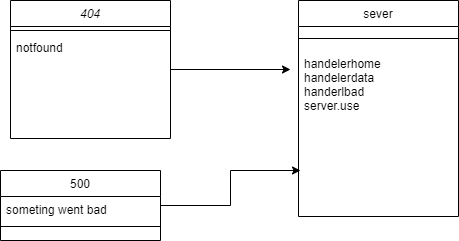

The diagram above was exported from draw.io. Its source (the exported page's mxGraphModel, read from the mxfile embedded in the PNG):
<mxGraphModel dx="1038" dy="547" grid="1" gridSize="10" guides="1" tooltips="1" connect="1" arrows="1" fold="1" page="1" pageScale="1" pageWidth="827" pageHeight="1169" math="0" shadow="0">
  <root>
    <mxCell id="WIyWlLk6GJQsqaUBKTNV-0" />
    <mxCell id="WIyWlLk6GJQsqaUBKTNV-1" parent="WIyWlLk6GJQsqaUBKTNV-0" />
    <mxCell id="CDa-utRjoHctr527ReO2-7" style="edgeStyle=orthogonalEdgeStyle;rounded=0;orthogonalLoop=1;jettySize=auto;html=1;exitX=1;exitY=0.5;exitDx=0;exitDy=0;" parent="WIyWlLk6GJQsqaUBKTNV-1" source="zkfFHV4jXpPFQw0GAbJ--0" edge="1">
      <mxGeometry relative="1" as="geometry">
        <mxPoint x="500" y="189" as="targetPoint" />
      </mxGeometry>
    </mxCell>
    <mxCell id="zkfFHV4jXpPFQw0GAbJ--0" value="404" style="swimlane;fontStyle=2;align=center;verticalAlign=top;childLayout=stackLayout;horizontal=1;startSize=26;horizontalStack=0;resizeParent=1;resizeLast=0;collapsible=1;marginBottom=0;rounded=0;shadow=0;strokeWidth=1;" parent="WIyWlLk6GJQsqaUBKTNV-1" vertex="1">
      <mxGeometry x="220" y="120" width="160" height="138" as="geometry">
        <mxRectangle x="230" y="140" width="160" height="26" as="alternateBounds" />
      </mxGeometry>
    </mxCell>
    <mxCell id="zkfFHV4jXpPFQw0GAbJ--4" value="" style="line;html=1;strokeWidth=1;align=left;verticalAlign=middle;spacingTop=-1;spacingLeft=3;spacingRight=3;rotatable=0;labelPosition=right;points=[];portConstraint=eastwest;" parent="zkfFHV4jXpPFQw0GAbJ--0" vertex="1">
      <mxGeometry y="26" width="160" height="8" as="geometry" />
    </mxCell>
    <mxCell id="zkfFHV4jXpPFQw0GAbJ--5" value="notfound" style="text;align=left;verticalAlign=top;spacingLeft=4;spacingRight=4;overflow=hidden;rotatable=0;points=[[0,0.5],[1,0.5]];portConstraint=eastwest;" parent="zkfFHV4jXpPFQw0GAbJ--0" vertex="1">
      <mxGeometry y="34" width="160" height="20" as="geometry" />
    </mxCell>
    <mxCell id="CDa-utRjoHctr527ReO2-8" style="edgeStyle=orthogonalEdgeStyle;rounded=0;orthogonalLoop=1;jettySize=auto;html=1;" parent="WIyWlLk6GJQsqaUBKTNV-1" source="zkfFHV4jXpPFQw0GAbJ--13" edge="1">
      <mxGeometry relative="1" as="geometry">
        <mxPoint x="510" y="290" as="targetPoint" />
      </mxGeometry>
    </mxCell>
    <mxCell id="zkfFHV4jXpPFQw0GAbJ--13" value="500" style="swimlane;fontStyle=0;align=center;verticalAlign=top;childLayout=stackLayout;horizontal=1;startSize=26;horizontalStack=0;resizeParent=1;resizeLast=0;collapsible=1;marginBottom=0;rounded=0;shadow=0;strokeWidth=1;" parent="WIyWlLk6GJQsqaUBKTNV-1" vertex="1">
      <mxGeometry x="210" y="290" width="160" height="70" as="geometry">
        <mxRectangle x="340" y="380" width="170" height="26" as="alternateBounds" />
      </mxGeometry>
    </mxCell>
    <mxCell id="zkfFHV4jXpPFQw0GAbJ--14" value="someting went bad" style="text;align=left;verticalAlign=top;spacingLeft=4;spacingRight=4;overflow=hidden;rotatable=0;points=[[0,0.5],[1,0.5]];portConstraint=eastwest;" parent="zkfFHV4jXpPFQw0GAbJ--13" vertex="1">
      <mxGeometry y="26" width="160" height="26" as="geometry" />
    </mxCell>
    <mxCell id="zkfFHV4jXpPFQw0GAbJ--15" value="" style="line;html=1;strokeWidth=1;align=left;verticalAlign=middle;spacingTop=-1;spacingLeft=3;spacingRight=3;rotatable=0;labelPosition=right;points=[];portConstraint=eastwest;" parent="zkfFHV4jXpPFQw0GAbJ--13" vertex="1">
      <mxGeometry y="52" width="160" height="8" as="geometry" />
    </mxCell>
    <mxCell id="zkfFHV4jXpPFQw0GAbJ--17" value="sever" style="swimlane;fontStyle=0;align=center;verticalAlign=top;childLayout=stackLayout;horizontal=1;startSize=26;horizontalStack=0;resizeParent=1;resizeLast=0;collapsible=1;marginBottom=0;rounded=0;shadow=0;strokeWidth=1;" parent="WIyWlLk6GJQsqaUBKTNV-1" vertex="1">
      <mxGeometry x="508" y="120" width="160" height="216" as="geometry">
        <mxRectangle x="550" y="140" width="160" height="26" as="alternateBounds" />
      </mxGeometry>
    </mxCell>
    <mxCell id="zkfFHV4jXpPFQw0GAbJ--23" value="" style="line;html=1;strokeWidth=1;align=left;verticalAlign=middle;spacingTop=-1;spacingLeft=3;spacingRight=3;rotatable=0;labelPosition=right;points=[];portConstraint=eastwest;" parent="zkfFHV4jXpPFQw0GAbJ--17" vertex="1">
      <mxGeometry y="26" width="160" height="24" as="geometry" />
    </mxCell>
    <mxCell id="zkfFHV4jXpPFQw0GAbJ--25" value="handelerhome&#10;handelerdata&#10;handerlbad&#10;server.use&#10;" style="text;align=left;verticalAlign=top;spacingLeft=4;spacingRight=4;overflow=hidden;rotatable=0;points=[[0,0.5],[1,0.5]];portConstraint=eastwest;" parent="zkfFHV4jXpPFQw0GAbJ--17" vertex="1">
      <mxGeometry y="50" width="160" height="70" as="geometry" />
    </mxCell>
    <mxCell id="CDa-utRjoHctr527ReO2-0" value="&lt;div style=&quot;color: rgb(212 , 212 , 212) ; background-color: rgb(30 , 30 , 30) ; font-family: &amp;#34;consolas&amp;#34; , &amp;#34;courier new&amp;#34; , monospace ; font-size: 14px ; line-height: 19px&quot;&gt;&lt;br&gt;&lt;/div&gt;" style="text;html=1;align=center;verticalAlign=middle;resizable=0;points=[];autosize=1;strokeColor=none;" parent="zkfFHV4jXpPFQw0GAbJ--17" vertex="1">
      <mxGeometry y="120" width="160" height="20" as="geometry" />
    </mxCell>
  </root>
</mxGraphModel>